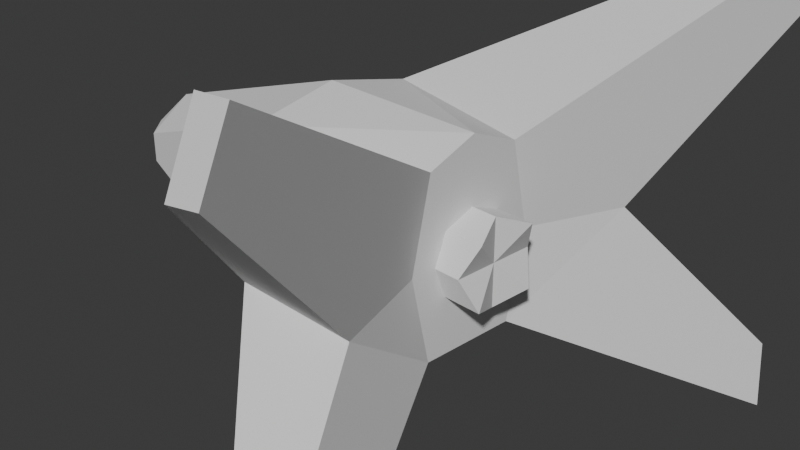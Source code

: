 # Source: TestEnemy.blend  (saved by Blender 4.0.36; exported with 4.5.12 LTS)
import bpy
from mathutils import Matrix  # noqa: F401  (used for matrix-valued properties, if any)

bpy.ops.wm.read_factory_settings(use_empty=True)
scene = bpy.context.scene
scene.name = 'Scene'

# ---- collections
col_collection = bpy.data.collections.new('Collection'); scene.collection.children.link(col_collection)

# ---- world
world_world = bpy.data.worlds.new('World'); scene.world = world_world
world_world.use_nodes = True; world_world.node_tree.nodes.clear()
_N = world_world.node_tree.nodes; _L = world_world.node_tree.links
n0 = _N.new('ShaderNodeOutputWorld'); n0.name = 'World Output'; n0.location = (300, 300)
n1 = _N.new('ShaderNodeBackground'); n1.name = 'Background'; n1.location = (10, 300)
n1.inputs[0].default_value = (0.05088, 0.05088, 0.05088, 1.0)
_L.new(n1.outputs[0], n0.inputs[0])
n0.is_active_output = True
world_world.color = (0.05088, 0.05088, 0.05088)
world_world.use_sun_shadow = False
world_world.sun_shadow_jitter_overblur = 0.0

# ---- cameras
cam_camera = bpy.data.cameras.new('Camera')
cam_camera.clip_end = 100.0
cam_camera.ortho_scale = 7.314

# ---- meshes
me_cube_002 = bpy.data.meshes.new('Cube.002')
me_cube_002.from_pydata([(-1.0, -1.0, 1.0), (1.0, -0.5592, 1.0), (-3.794, -0.5045, -0.396), (-3.794, 0.0, 0.3406), (-1.0, -1.0, -1.0), (1.0, -0.5592, -1.0), (-3.794, -0.5045, -0.03413), (-1.0, 0.0, 1.222), (-1.0, 0.0, -1.318), (1.0, 0.0, 1.222), (1.0, 0.0, -1.0), (-3.794, 0.0, -0.6458), (1.0, -0.7796, 0.0), (-4.448, 0.0, -0.1823)], [], [(8, 4, 2, 11), (0, 4, 5, 12, 1), (11, 2, 13), (3, 6, 0), (4, 0, 6, 2), (7, 3, 0), (10, 5, 4, 8), (6, 3, 13), (0, 1, 9, 7), (5, 10, 9, 1, 12), (13, 2, 6)])
_uv = me_cube_002.uv_layers.new(name='UVMap')
_uv.uv.foreach_set('vector', [0.125, 0.625, 0.125, 0.75, 0.125, 0.75, 0.125, 0.625, 0.625, 0.0, 0.375, 0.0, 0.625, 0.75, 0.625, 0.75, 0.625, 0.75, 0.125, 0.625, 0.375, 0.0, 0.0, 0.0, 0.0, 0.0, 0.0, 0.0, 0.0, 0.0, 0.375, 0.0, 0.625, 0.0, 0.625, 0.0, 0.375, 0.0, 0.0, 0.0, 0.0, 0.0, 0.0, 0.0, 0.625, 0.625, 0.625, 0.75, 0.875, 0.75, 0.875, 0.625, 0.0, 0.0, 0.0, 0.0, 0.0, 0.0, 0.0, 0.0, 0.625, 0.75, 0.0, 0.0, 0.0, 0.0, 0.625, 0.75, 0.625, 0.625, 0.0, 0.0, 0.625, 0.75, 0.625, 0.75, 0.0, 0.0, 0.375, 0.0, 0.0, 0.0])
me_cube_002.update()
me_cube_004 = bpy.data.meshes.new('Cube.004')
me_cube_004.from_pydata([(-1.0, -1.0, -1.0), (1.0, -0.5592, -1.0), (2.113, -3.886, -2.155), (2.261, -3.709, -2.862), (2.387, -3.56, -2.799), (2.239, -3.736, -2.091), (-0.01337, -1.915, 0.0), (1.0, -0.7796, 0.0), (-1.0, -1.0, 1.0), (1.0, -0.5592, 1.0), (2.113, -3.886, 2.155), (2.387, -3.56, 2.799), (2.239, -3.736, 2.091), (2.261, -3.709, 2.862), (1.401, -1.885, -4.983e-08)], [], [(5, 2, 3, 4), (1, 4, 3, 0), (8, 0, 6), (2, 6, 0, 3), (5, 4, 1, 14), (5, 14, 6, 2), (1, 7, 14), (12, 11, 13, 10), (9, 8, 13, 11), (8, 6, 10, 13), (10, 6, 14, 12), (9, 11, 12, 14, 7)])
_uv = me_cube_004.uv_layers.new(name='UVMap')
_uv.uv.foreach_set('vector', [0.375, 0.75, 0.375, 1.0, 0.625, 1.0, 0.625, 0.75, 0.625, 0.75, 0.625, 0.75, 0.875, 0.75, 0.875, 0.75, 0.375, 0.0, 0.625, 0.0, 0.375, 0.0, 0.375, 0.0, 0.375, 0.0, 0.625, 0.0, 0.625, 0.0, 0.375, 0.75, 0.625, 0.75, 0.625, 0.75, 0.0, 0.0, 0.375, 0.75, 0.0, 0.0, 0.375, 0.0, 0.375, 0.0, 0.625, 0.75, 0.0, 0.0, 0.0, 0.0, 0.375, 0.75, 0.625, 0.75, 0.625, 1.0, 0.375, 1.0, 0.625, 0.75, 0.875, 0.75, 0.875, 0.75, 0.625, 0.75, 0.875, 0.75, 0.0, 0.0, 0.375, 1.0, 0.875, 0.75, 0.375, 1.0, 0.0, 0.0, 0.0, 0.0, 0.375, 0.75, 0.625, 0.75, 0.625, 0.75, 0.375, 0.75, 0.0, 0.0, 0.0, 0.0])
me_cube_004.update()
me_cube_004.normals_split_custom_set([tuple(v) for v in zip(*[iter([0.7645, -0.6446, -9.739e-07, 0.7645, -0.6446, -9.739e-07, 0.7645, -0.6446, -9.739e-07, 0.7645, -0.6446, -9.739e-07, -0.1055, 0.4745, -0.8739, -0.1055, 0.4745, -0.8739, -0.1055, 0.4745, -0.8739, -0.1055, 0.4745, -0.8739, -0.6798, -0.7334, 0.0, -0.6798, -0.7334, 0.0, -0.6798, -0.7334, 0.0, -0.6974, -0.7082, -0.1103, -0.6974, -0.7082, -0.1103, -0.6974, -0.7082, -0.1103, -0.6974, -0.7082, -0.1103, 0.9378, 0.3173, 0.1408, 0.9378, 0.3173, 0.1408, 0.9378, 0.3173, 0.1408, 0.9378, 0.3173, 0.1408, 0.05542, -0.7226, 0.6891, 0.05542, -0.7226, 0.6891, 0.05542, -0.7226, 0.6891, 0.05542, -0.7226, 0.6891, 0.9375, 0.3398, 0.0749, 0.9375, 0.3398, 0.0749, 0.9375, 0.3398, 0.0749, 0.7645, -0.6446, 3.896e-07, 0.7645, -0.6446, 3.896e-07, 0.7645, -0.6446, 3.896e-07, 0.7645, -0.6446, 3.896e-07, -0.1055, 0.4745, 0.8739, -0.1055, 0.4745, 0.8739, -0.1055, 0.4745, 0.8739, -0.1055, 0.4745, 0.8739, -0.6974, -0.7082, 0.1103, -0.6974, -0.7082, 0.1103, -0.6974, -0.7082, 0.1103, -0.6974, -0.7082, 0.1103, 0.05542, -0.7226, -0.6891, 0.05542, -0.7226, -0.6891, 0.05542, -0.7226, -0.6891, 0.05542, -0.7226, -0.6891, 0.938, 0.3204, -0.1319, 0.938, 0.3204, -0.1319, 0.938, 0.3204, -0.1319, 0.938, 0.3204, -0.1319, 0.938, 0.3204, -0.1319])] * 3)])
me_cube = bpy.data.meshes.new('Cube')
me_cube.from_pydata([(-1.0, -1.0, -1.0), (-1.0, -1.0, 1.0), (-1.0, 1.0, -1.0), (-1.0, 1.0, 1.0), (1.0, -1.0, -1.0), (1.0, -1.0, 1.0), (1.0, 1.0, -1.0), (1.0, 1.0, 1.0), (-1.446, 0.0, -1.446), (-1.446, 0.0, 1.446), (1.446, 0.0, -1.446), (1.446, 0.0, 1.446), (-1.446, -1.446, 0.0), (-1.446, 1.446, 0.0), (1.446, 1.446, 0.0), (1.446, -1.446, 0.0), (1.0, 0.0, 0.0), (-1.0, 0.0, 0.0)], [], [(17, 9, 3, 13), (13, 3, 7, 14), (16, 5, 15), (15, 5, 1, 12), (8, 10, 4, 0), (11, 9, 1, 5), (7, 3, 9, 11), (2, 6, 10, 8), (14, 7, 16), (12, 1, 9, 17), (0, 12, 17, 8), (6, 16, 10), (4, 15, 12, 0), (10, 16, 4), (2, 13, 14, 6), (8, 17, 13, 2), (16, 7, 11), (4, 16, 15), (16, 6, 14), (5, 16, 11)])
_uv = me_cube.uv_layers.new(name='UVMap')
_uv.uv.foreach_set('vector', [0.5, 0.125, 0.625, 0.125, 0.625, 0.25, 0.5, 0.25, 0.5, 0.25, 0.625, 0.25, 0.625, 0.5, 0.5, 0.5, 0.5, 0.625, 0.625, 0.75, 0.5, 0.75, 0.5, 0.75, 0.625, 0.75, 0.625, 1.0, 0.5, 1.0, 0.125, 0.625, 0.375, 0.625, 0.375, 0.75, 0.125, 0.75, 0.625, 0.625, 0.875, 0.625, 0.875, 0.75, 0.625, 0.75, 0.625, 0.5, 0.875, 0.5, 0.875, 0.625, 0.625, 0.625, 0.125, 0.5, 0.375, 0.5, 0.375, 0.625, 0.125, 0.625, 0.5, 0.5, 0.625, 0.5, 0.5, 0.625, 0.5, 0.0, 0.625, 0.0, 0.625, 0.125, 0.5, 0.125, 0.375, 0.0, 0.5, 0.0, 0.5, 0.125, 0.375, 0.125, 0.375, 0.5, 0.5, 0.625, 0.375, 0.625, 0.375, 0.75, 0.5, 0.75, 0.5, 1.0, 0.375, 1.0, 0.375, 0.625, 0.5, 0.625, 0.375, 0.75, 0.375, 0.25, 0.5, 0.25, 0.5, 0.5, 0.375, 0.5, 0.375, 0.125, 0.5, 0.125, 0.5, 0.25, 0.375, 0.25, 0.5, 0.625, 0.625, 0.5, 0.625, 0.625, 0.375, 0.75, 0.5, 0.625, 0.5, 0.75, 0.5, 0.625, 0.375, 0.5, 0.5, 0.5, 0.625, 0.75, 0.5, 0.625, 0.625, 0.625])
me_cube.update()

# ---- objects
ob_camera = bpy.data.objects.new('Camera', cam_camera)
ob_cube_001 = bpy.data.objects.new('Cube.001', me_cube_002)
ob_cube_003 = bpy.data.objects.new('Cube.003', me_cube_004)
ob_cube = bpy.data.objects.new('Cube', me_cube)

# ---- transforms, parenting, visibility, modifiers, constraints
ob_camera.location = (7.359, -6.926, 4.958)
ob_camera.rotation_euler = (1.109, 0.0, 0.8149)
ob_camera.lock_rotations_4d = False
ob_camera.empty_display_type = 'ARROWS'
ob_camera.color = (0.0, 0.0, 0.0, 0.0)
ob_camera.display_type = 'WIRE'
ob_camera.lineart.crease_threshold = 0.0
ob_cube_001.location = (0.0, 0.0, 0.0)
_m = ob_cube_001.modifiers.new('Mirror', 'MIRROR')
_m.use_axis = (False, True, False)
ob_cube_003.location = (0.0, 0.0, 0.0)
_m = ob_cube_003.modifiers.new('Mirror', 'MIRROR')
_m.use_axis = (False, True, False)
_m.mirror_object = ob_cube_001
ob_cube.location = (0.9526, 0.0, 0.0)
ob_cube.rotation_euler = (0.7854, -0.0, 0.0)
ob_cube.scale = (0.3414, 0.3414, 0.3414)

# ---- collection membership
col_collection.objects.link(ob_camera)
col_collection.objects.link(ob_cube_001)
col_collection.objects.link(ob_cube_003)
col_collection.objects.link(ob_cube)

# ---- scene / render settings (as saved in the file)
scene.camera = ob_camera
scene.frame_start = 1; scene.frame_end = 250; scene.frame_set(25)
scene.render.engine = 'BLENDER_EEVEE_NEXT'
scene.cycles.sampling_pattern = 'TABULATED_SOBOL'
bpy.context.view_layer.update()

# ---- added for rendering (the .blend has no usable light): sun
light_auto_sun = bpy.data.lights.new('AutoSun', 'SUN')
light_auto_sun.energy = 3.0
light_auto_sun.angle = 0.0523599
ob_auto_sun = bpy.data.objects.new('AutoSun', light_auto_sun)
scene.collection.objects.link(ob_auto_sun)
ob_auto_sun.rotation_euler = (0.872665, 0.174533, 0.523599)
bpy.context.view_layer.update()
